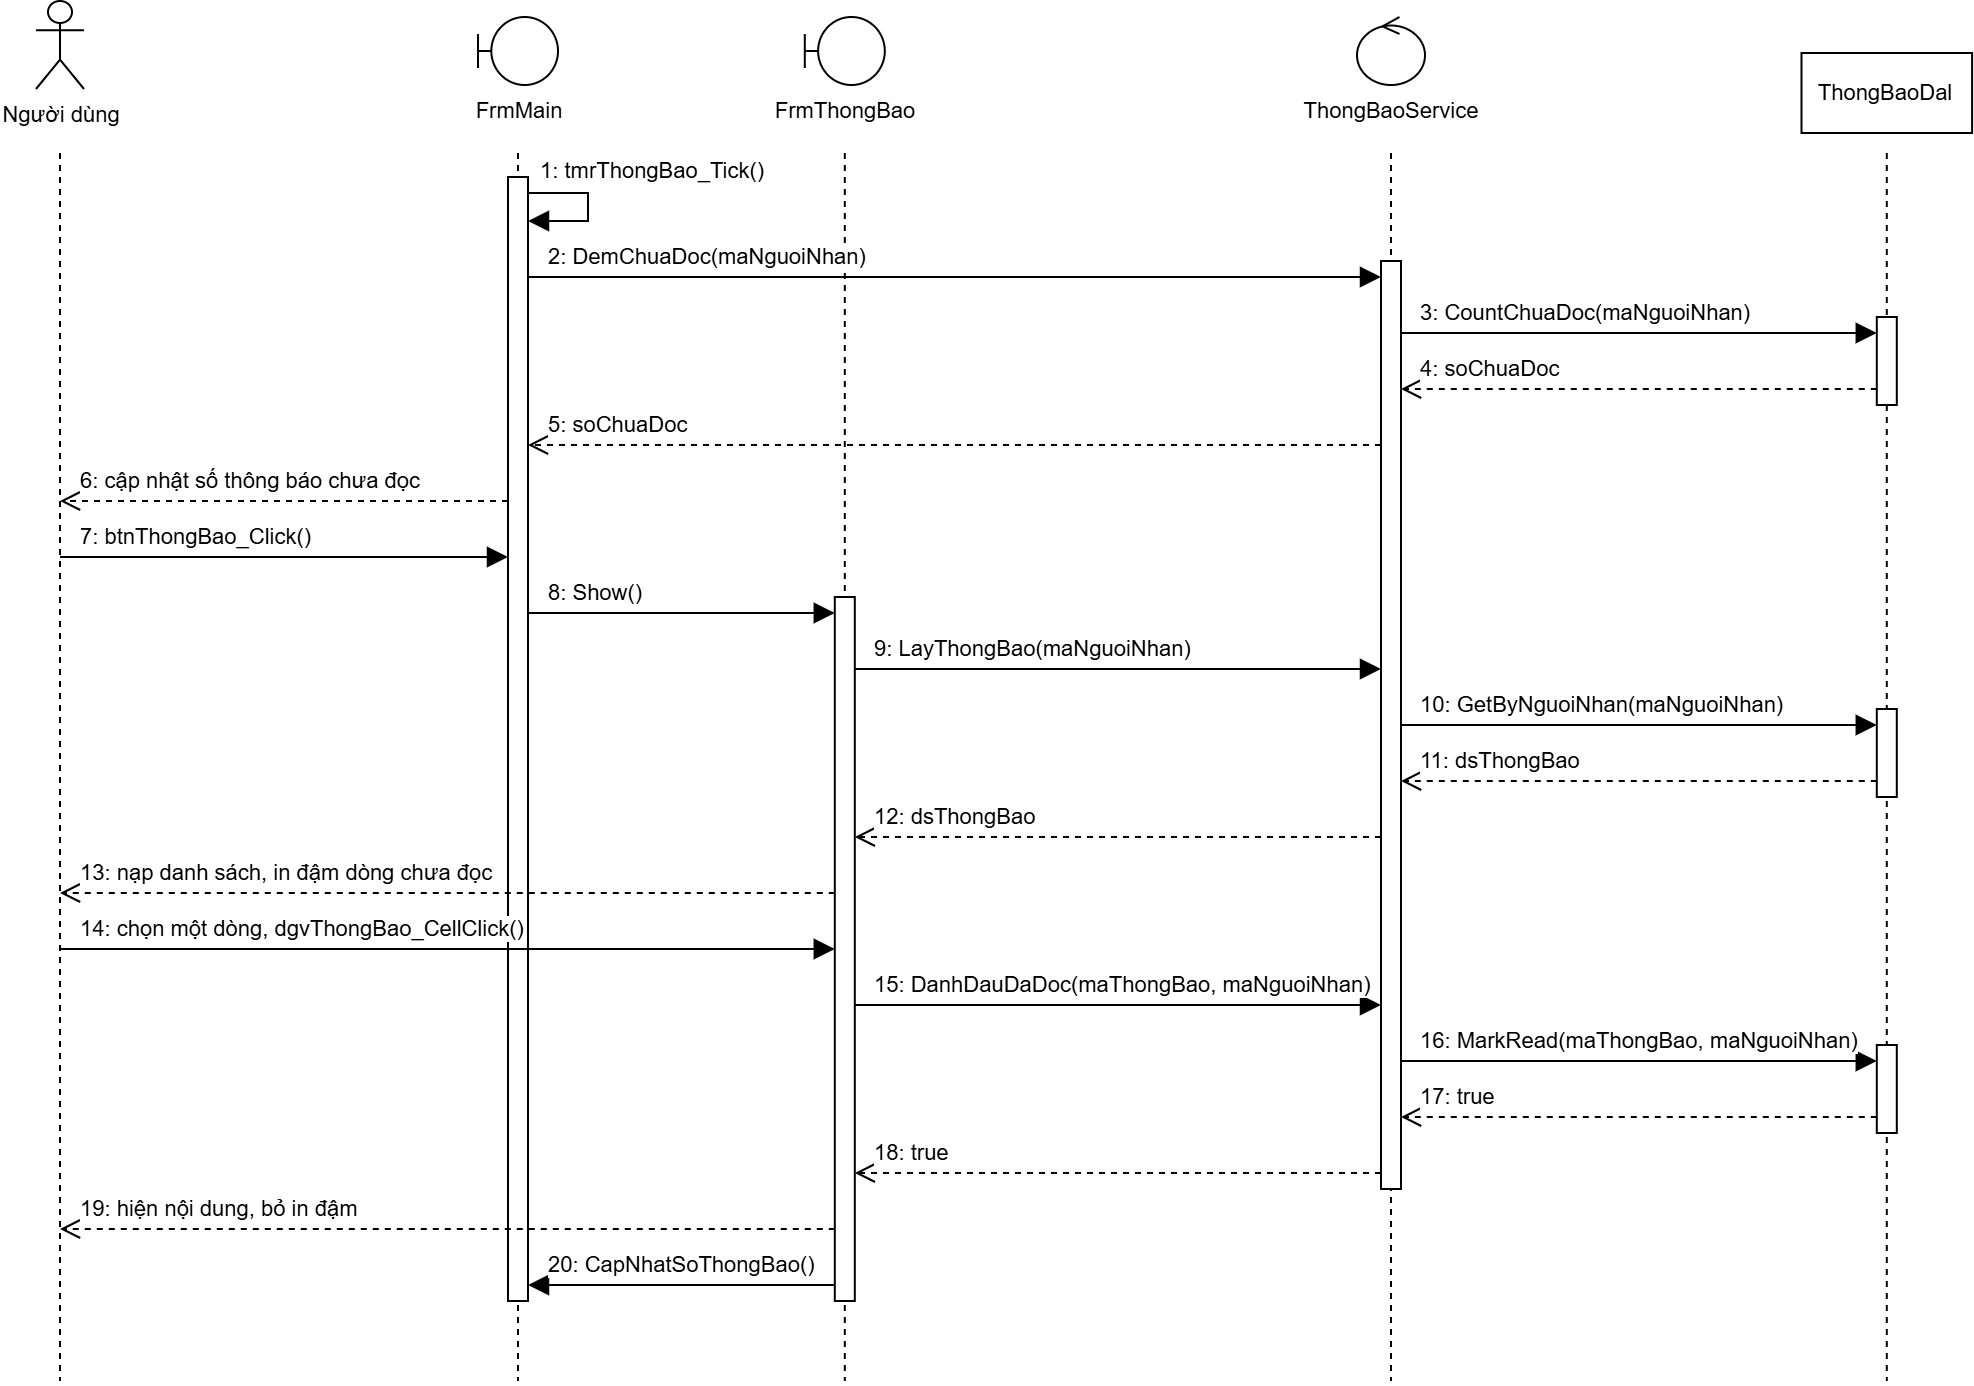

The diagram above was exported from draw.io. Its source (the exported page's mxGraphModel, read from the mxfile embedded in the PNG):
<mxGraphModel dx="1776" dy="909" grid="1" gridSize="10" guides="1" tooltips="1" connect="1" arrows="1" fold="1" page="0" pageScale="1" pageWidth="827" pageHeight="1169" background="#ffffff" math="0" shadow="0">
  <root>
    <mxCell id="0" />
    <mxCell id="1" parent="0" />
    <mxCell id="e1" edge="1" parent="1" style="endArrow=none;dashed=1;html=1;rounded=0;strokeColor=#000000;shadow=0;fontFamily=Arial;fontSize=11;fontColor=#000000;labelBackgroundColor=#ffffff;" value="">
      <mxGeometry relative="1" as="geometry">
        <mxPoint x="49.5" y="80" as="sourcePoint" />
        <mxPoint x="49.5" y="694" as="targetPoint" />
      </mxGeometry>
    </mxCell>
    <mxCell id="c2" parent="1" style="shape=umlActor;verticalLabelPosition=bottom;verticalAlign=top;html=1;outlineConnect=0;labelBackgroundColor=#ffffff;fillColor=#ffffff;strokeColor=#000000;shadow=0;gradientColor=none;fontFamily=Arial;fontSize=11;fontColor=#000000;" value="Người dùng" vertex="1">
      <mxGeometry height="44" width="24" x="37.5" y="4" as="geometry" />
    </mxCell>
    <mxCell id="e3" edge="1" parent="1" style="endArrow=none;dashed=1;html=1;rounded=0;strokeColor=#000000;shadow=0;fontFamily=Arial;fontSize=11;fontColor=#000000;labelBackgroundColor=#ffffff;" value="">
      <mxGeometry relative="1" as="geometry">
        <mxPoint x="278.5" y="80" as="sourcePoint" />
        <mxPoint x="278.5" y="694" as="targetPoint" />
      </mxGeometry>
    </mxCell>
    <mxCell id="c4" parent="1" style="shape=umlBoundary;verticalLabelPosition=bottom;verticalAlign=top;html=1;outlineConnect=0;labelBackgroundColor=#ffffff;fillColor=#ffffff;strokeColor=#000000;shadow=0;gradientColor=none;fontFamily=Arial;fontSize=11;fontColor=#000000;" value="FrmMain" vertex="1">
      <mxGeometry height="34" width="40" x="258.5" y="12" as="geometry" />
    </mxCell>
    <mxCell id="e5" edge="1" parent="1" style="endArrow=none;dashed=1;html=1;rounded=0;strokeColor=#000000;shadow=0;fontFamily=Arial;fontSize=11;fontColor=#000000;labelBackgroundColor=#ffffff;" value="">
      <mxGeometry relative="1" as="geometry">
        <mxPoint x="441.9" y="80" as="sourcePoint" />
        <mxPoint x="441.9" y="694" as="targetPoint" />
      </mxGeometry>
    </mxCell>
    <mxCell id="c6" parent="1" style="shape=umlBoundary;verticalLabelPosition=bottom;verticalAlign=top;html=1;outlineConnect=0;labelBackgroundColor=#ffffff;fillColor=#ffffff;strokeColor=#000000;shadow=0;gradientColor=none;fontFamily=Arial;fontSize=11;fontColor=#000000;" value="FrmThongBao" vertex="1">
      <mxGeometry height="34" width="40" x="421.9" y="12" as="geometry" />
    </mxCell>
    <mxCell id="e7" edge="1" parent="1" style="endArrow=none;dashed=1;html=1;rounded=0;strokeColor=#000000;shadow=0;fontFamily=Arial;fontSize=11;fontColor=#000000;labelBackgroundColor=#ffffff;" value="">
      <mxGeometry relative="1" as="geometry">
        <mxPoint x="715" y="80" as="sourcePoint" />
        <mxPoint x="715" y="694" as="targetPoint" />
      </mxGeometry>
    </mxCell>
    <mxCell id="c8" parent="1" style="shape=umlControl;verticalLabelPosition=bottom;verticalAlign=top;html=1;outlineConnect=0;labelBackgroundColor=#ffffff;fillColor=#ffffff;strokeColor=#000000;shadow=0;gradientColor=none;fontFamily=Arial;fontSize=11;fontColor=#000000;" value="ThongBaoService" vertex="1">
      <mxGeometry height="34" width="34" x="698" y="12" as="geometry" />
    </mxCell>
    <mxCell id="e9" edge="1" parent="1" style="endArrow=none;dashed=1;html=1;rounded=0;strokeColor=#000000;shadow=0;fontFamily=Arial;fontSize=11;fontColor=#000000;labelBackgroundColor=#ffffff;" value="">
      <mxGeometry relative="1" as="geometry">
        <mxPoint x="962.9" y="80" as="sourcePoint" />
        <mxPoint x="962.9" y="694" as="targetPoint" />
      </mxGeometry>
    </mxCell>
    <mxCell id="c10" parent="1" style="rounded=0;whiteSpace=wrap;html=1;fillColor=#ffffff;strokeColor=#000000;shadow=0;gradientColor=none;fontFamily=Arial;fontSize=11;fontColor=#000000;" value="ThongBaoDal" vertex="1">
      <mxGeometry height="40" width="85.3" x="920.25" y="30" as="geometry" />
    </mxCell>
    <mxCell id="c11" parent="1" style="rounded=0;html=1;fillColor=#ffffff;strokeColor=#000000;shadow=0;gradientColor=none;fontFamily=Arial;fontSize=11;fontColor=#000000;" value="" vertex="1">
      <mxGeometry height="562" width="10" x="273.5" y="92" as="geometry" />
    </mxCell>
    <mxCell id="c12" parent="1" style="rounded=0;html=1;fillColor=#ffffff;strokeColor=#000000;shadow=0;gradientColor=none;fontFamily=Arial;fontSize=11;fontColor=#000000;" value="" vertex="1">
      <mxGeometry height="464" width="10" x="710" y="134" as="geometry" />
    </mxCell>
    <mxCell id="c13" parent="1" style="rounded=0;html=1;fillColor=#ffffff;strokeColor=#000000;shadow=0;gradientColor=none;fontFamily=Arial;fontSize=11;fontColor=#000000;" value="" vertex="1">
      <mxGeometry height="44" width="10" x="957.9" y="162" as="geometry" />
    </mxCell>
    <mxCell id="c14" parent="1" style="rounded=0;html=1;fillColor=#ffffff;strokeColor=#000000;shadow=0;gradientColor=none;fontFamily=Arial;fontSize=11;fontColor=#000000;" value="" vertex="1">
      <mxGeometry height="44" width="10" x="957.9" y="358" as="geometry" />
    </mxCell>
    <mxCell id="c15" parent="1" style="rounded=0;html=1;fillColor=#ffffff;strokeColor=#000000;shadow=0;gradientColor=none;fontFamily=Arial;fontSize=11;fontColor=#000000;" value="" vertex="1">
      <mxGeometry height="44" width="10" x="957.9" y="526" as="geometry" />
    </mxCell>
    <mxCell id="c16" parent="1" style="rounded=0;html=1;fillColor=#ffffff;strokeColor=#000000;shadow=0;gradientColor=none;fontFamily=Arial;fontSize=11;fontColor=#000000;" value="" vertex="1">
      <mxGeometry height="352" width="10" x="436.9" y="302" as="geometry" />
    </mxCell>
    <mxCell id="e17" edge="1" parent="1" style="endArrow=block;endFill=1;endSize=8;html=1;rounded=0;strokeColor=#000000;shadow=0;fontFamily=Arial;fontSize=11;fontColor=#000000;labelBackgroundColor=#ffffff;" value="">
      <mxGeometry relative="1" as="geometry">
        <Array as="points">
          <mxPoint x="313.5" y="100" />
          <mxPoint x="313.5" y="114" />
        </Array>
        <mxPoint x="283.5" y="100" as="sourcePoint" />
        <mxPoint x="283.5" y="114" as="targetPoint" />
      </mxGeometry>
    </mxCell>
    <mxCell id="c18" parent="1" style="text;html=1;align=left;verticalAlign=bottom;labelBackgroundColor=#ffffff;fillColor=none;strokeColor=none;fontFamily=Arial;fontSize=11;fontColor=#000000;" value="1: tmrThongBao_Tick()" vertex="1">
      <mxGeometry height="18" width="142.29999999999998" x="287.5" y="80" as="geometry" />
    </mxCell>
    <mxCell id="e19" edge="1" parent="1" style="endArrow=block;endFill=1;endSize=8;html=1;rounded=0;strokeColor=#000000;shadow=0;fontFamily=Arial;fontSize=11;fontColor=#000000;labelBackgroundColor=#ffffff;" value="">
      <mxGeometry relative="1" as="geometry">
        <mxPoint x="283.5" y="142" as="sourcePoint" />
        <mxPoint x="710" y="142" as="targetPoint" />
      </mxGeometry>
    </mxCell>
    <mxCell id="c20" parent="1" style="text;html=1;align=left;verticalAlign=bottom;labelBackgroundColor=#ffffff;fillColor=none;strokeColor=none;fontFamily=Arial;fontSize=11;fontColor=#000000;" value="2: DemChuaDoc(maNguoiNhan)" vertex="1">
      <mxGeometry height="18" width="173.79999999999998" x="291.5" y="123" as="geometry" />
    </mxCell>
    <mxCell id="e21" edge="1" parent="1" style="endArrow=block;endFill=1;endSize=8;html=1;rounded=0;strokeColor=#000000;shadow=0;fontFamily=Arial;fontSize=11;fontColor=#000000;labelBackgroundColor=#ffffff;" value="">
      <mxGeometry relative="1" as="geometry">
        <mxPoint x="720" y="170" as="sourcePoint" />
        <mxPoint x="957.9" y="170" as="targetPoint" />
      </mxGeometry>
    </mxCell>
    <mxCell id="c22" parent="1" style="text;html=1;align=left;verticalAlign=bottom;labelBackgroundColor=#ffffff;fillColor=none;strokeColor=none;fontFamily=Arial;fontSize=11;fontColor=#000000;" value="3: CountChuaDoc(maNguoiNhan)" vertex="1">
      <mxGeometry height="18" width="186.4" x="728" y="151" as="geometry" />
    </mxCell>
    <mxCell id="e23" edge="1" parent="1" style="endArrow=open;endSize=8;dashed=1;html=1;rounded=0;strokeColor=#000000;shadow=0;fontFamily=Arial;fontSize=11;fontColor=#000000;labelBackgroundColor=#ffffff;" value="">
      <mxGeometry relative="1" as="geometry">
        <mxPoint x="957.9" y="198" as="sourcePoint" />
        <mxPoint x="720" y="198" as="targetPoint" />
      </mxGeometry>
    </mxCell>
    <mxCell id="c24" parent="1" style="text;html=1;align=left;verticalAlign=bottom;labelBackgroundColor=#ffffff;fillColor=none;strokeColor=none;fontFamily=Arial;fontSize=11;fontColor=#000000;" value="4: soChuaDoc" vertex="1">
      <mxGeometry height="18" width="85.6" x="728" y="179" as="geometry" />
    </mxCell>
    <mxCell id="e25" edge="1" parent="1" style="endArrow=open;endSize=8;dashed=1;html=1;rounded=0;strokeColor=#000000;shadow=0;fontFamily=Arial;fontSize=11;fontColor=#000000;labelBackgroundColor=#ffffff;" value="">
      <mxGeometry relative="1" as="geometry">
        <mxPoint x="710" y="226" as="sourcePoint" />
        <mxPoint x="283.5" y="226" as="targetPoint" />
      </mxGeometry>
    </mxCell>
    <mxCell id="c26" parent="1" style="text;html=1;align=left;verticalAlign=bottom;labelBackgroundColor=#ffffff;fillColor=none;strokeColor=none;fontFamily=Arial;fontSize=11;fontColor=#000000;" value="5: soChuaDoc" vertex="1">
      <mxGeometry height="18" width="85.6" x="291.5" y="207" as="geometry" />
    </mxCell>
    <mxCell id="e27" edge="1" parent="1" style="endArrow=open;endSize=8;dashed=1;html=1;rounded=0;strokeColor=#000000;shadow=0;fontFamily=Arial;fontSize=11;fontColor=#000000;labelBackgroundColor=#ffffff;" value="">
      <mxGeometry relative="1" as="geometry">
        <mxPoint x="273.5" y="254" as="sourcePoint" />
        <mxPoint x="49.5" y="254" as="targetPoint" />
      </mxGeometry>
    </mxCell>
    <mxCell id="c28" parent="1" style="text;html=1;align=left;verticalAlign=bottom;labelBackgroundColor=#ffffff;fillColor=none;strokeColor=none;fontFamily=Arial;fontSize=11;fontColor=#000000;" value="6: cập nhật số thông báo chưa đọc" vertex="1">
      <mxGeometry height="18" width="217.9" x="57.5" y="235" as="geometry" />
    </mxCell>
    <mxCell id="e29" edge="1" parent="1" style="endArrow=block;endFill=1;endSize=8;html=1;rounded=0;strokeColor=#000000;shadow=0;fontFamily=Arial;fontSize=11;fontColor=#000000;labelBackgroundColor=#ffffff;" value="">
      <mxGeometry relative="1" as="geometry">
        <mxPoint x="49.5" y="282" as="sourcePoint" />
        <mxPoint x="273.5" y="282" as="targetPoint" />
      </mxGeometry>
    </mxCell>
    <mxCell id="c30" parent="1" style="text;html=1;align=left;verticalAlign=bottom;labelBackgroundColor=#ffffff;fillColor=none;strokeColor=none;fontFamily=Arial;fontSize=11;fontColor=#000000;" value="7: btnThongBao_Click()" vertex="1">
      <mxGeometry height="18" width="148.6" x="57.5" y="263" as="geometry" />
    </mxCell>
    <mxCell id="e31" edge="1" parent="1" style="endArrow=block;endFill=1;endSize=8;html=1;rounded=0;strokeColor=#000000;shadow=0;fontFamily=Arial;fontSize=11;fontColor=#000000;labelBackgroundColor=#ffffff;" value="">
      <mxGeometry relative="1" as="geometry">
        <mxPoint x="283.5" y="310" as="sourcePoint" />
        <mxPoint x="436.9" y="310" as="targetPoint" />
      </mxGeometry>
    </mxCell>
    <mxCell id="c32" parent="1" style="text;html=1;align=left;verticalAlign=bottom;labelBackgroundColor=#ffffff;fillColor=none;strokeColor=none;fontFamily=Arial;fontSize=11;fontColor=#000000;" value="8: Show()" vertex="1">
      <mxGeometry height="18" width="66.69999999999999" x="291.5" y="291" as="geometry" />
    </mxCell>
    <mxCell id="e33" edge="1" parent="1" style="endArrow=block;endFill=1;endSize=8;html=1;rounded=0;strokeColor=#000000;shadow=0;fontFamily=Arial;fontSize=11;fontColor=#000000;labelBackgroundColor=#ffffff;" value="">
      <mxGeometry relative="1" as="geometry">
        <mxPoint x="446.9" y="338" as="sourcePoint" />
        <mxPoint x="710" y="338" as="targetPoint" />
      </mxGeometry>
    </mxCell>
    <mxCell id="c34" parent="1" style="text;html=1;align=left;verticalAlign=bottom;labelBackgroundColor=#ffffff;fillColor=none;strokeColor=none;fontFamily=Arial;fontSize=11;fontColor=#000000;" value="9: LayThongBao(maNguoiNhan)" vertex="1">
      <mxGeometry height="18" width="180.1" x="454.9" y="319" as="geometry" />
    </mxCell>
    <mxCell id="e35" edge="1" parent="1" style="endArrow=block;endFill=1;endSize=8;html=1;rounded=0;strokeColor=#000000;shadow=0;fontFamily=Arial;fontSize=11;fontColor=#000000;labelBackgroundColor=#ffffff;" value="">
      <mxGeometry relative="1" as="geometry">
        <mxPoint x="720" y="366" as="sourcePoint" />
        <mxPoint x="957.9" y="366" as="targetPoint" />
      </mxGeometry>
    </mxCell>
    <mxCell id="c36" parent="1" style="text;html=1;align=left;verticalAlign=bottom;labelBackgroundColor=#ffffff;fillColor=none;strokeColor=none;fontFamily=Arial;fontSize=11;fontColor=#000000;" value="10: GetByNguoiNhan(maNguoiNhan)" vertex="1">
      <mxGeometry height="18" width="205.29999999999998" x="728" y="347" as="geometry" />
    </mxCell>
    <mxCell id="e37" edge="1" parent="1" style="endArrow=open;endSize=8;dashed=1;html=1;rounded=0;strokeColor=#000000;shadow=0;fontFamily=Arial;fontSize=11;fontColor=#000000;labelBackgroundColor=#ffffff;" value="">
      <mxGeometry relative="1" as="geometry">
        <mxPoint x="957.9" y="394" as="sourcePoint" />
        <mxPoint x="720" y="394" as="targetPoint" />
      </mxGeometry>
    </mxCell>
    <mxCell id="c38" parent="1" style="text;html=1;align=left;verticalAlign=bottom;labelBackgroundColor=#ffffff;fillColor=none;strokeColor=none;fontFamily=Arial;fontSize=11;fontColor=#000000;" value="11: dsThongBao" vertex="1">
      <mxGeometry height="18" width="98.2" x="728" y="375" as="geometry" />
    </mxCell>
    <mxCell id="e39" edge="1" parent="1" style="endArrow=open;endSize=8;dashed=1;html=1;rounded=0;strokeColor=#000000;shadow=0;fontFamily=Arial;fontSize=11;fontColor=#000000;labelBackgroundColor=#ffffff;" value="">
      <mxGeometry relative="1" as="geometry">
        <mxPoint x="710" y="422" as="sourcePoint" />
        <mxPoint x="446.9" y="422" as="targetPoint" />
      </mxGeometry>
    </mxCell>
    <mxCell id="c40" parent="1" style="text;html=1;align=left;verticalAlign=bottom;labelBackgroundColor=#ffffff;fillColor=none;strokeColor=none;fontFamily=Arial;fontSize=11;fontColor=#000000;" value="12: dsThongBao" vertex="1">
      <mxGeometry height="18" width="98.2" x="454.9" y="403" as="geometry" />
    </mxCell>
    <mxCell id="e41" edge="1" parent="1" style="endArrow=open;endSize=8;dashed=1;html=1;rounded=0;strokeColor=#000000;shadow=0;fontFamily=Arial;fontSize=11;fontColor=#000000;labelBackgroundColor=#ffffff;" value="">
      <mxGeometry relative="1" as="geometry">
        <mxPoint x="436.9" y="450" as="sourcePoint" />
        <mxPoint x="49.5" y="450" as="targetPoint" />
      </mxGeometry>
    </mxCell>
    <mxCell id="c42" parent="1" style="text;html=1;align=left;verticalAlign=bottom;labelBackgroundColor=#ffffff;fillColor=none;strokeColor=none;fontFamily=Arial;fontSize=11;fontColor=#000000;" value="13: nạp danh sách, in đậm dòng chưa đọc" vertex="1">
      <mxGeometry height="18" width="255.7" x="57.5" y="431" as="geometry" />
    </mxCell>
    <mxCell id="e43" edge="1" parent="1" style="endArrow=block;endFill=1;endSize=8;html=1;rounded=0;strokeColor=#000000;shadow=0;fontFamily=Arial;fontSize=11;fontColor=#000000;labelBackgroundColor=#ffffff;" value="">
      <mxGeometry relative="1" as="geometry">
        <mxPoint x="49.5" y="478" as="sourcePoint" />
        <mxPoint x="436.9" y="478" as="targetPoint" />
      </mxGeometry>
    </mxCell>
    <mxCell id="c44" parent="1" style="text;html=1;align=left;verticalAlign=bottom;labelBackgroundColor=#ffffff;fillColor=none;strokeColor=none;fontFamily=Arial;fontSize=11;fontColor=#000000;" value="14: chọn một dòng, dgvThongBao_CellClick()" vertex="1">
      <mxGeometry height="18" width="274.59999999999997" x="57.5" y="459" as="geometry" />
    </mxCell>
    <mxCell id="e45" edge="1" parent="1" style="endArrow=block;endFill=1;endSize=8;html=1;rounded=0;strokeColor=#000000;shadow=0;fontFamily=Arial;fontSize=11;fontColor=#000000;labelBackgroundColor=#ffffff;" value="">
      <mxGeometry relative="1" as="geometry">
        <mxPoint x="446.9" y="506" as="sourcePoint" />
        <mxPoint x="710" y="506" as="targetPoint" />
      </mxGeometry>
    </mxCell>
    <mxCell id="c46" parent="1" style="text;html=1;align=left;verticalAlign=bottom;labelBackgroundColor=#ffffff;fillColor=none;strokeColor=none;fontFamily=Arial;fontSize=11;fontColor=#000000;" value="15: DanhDauDaDoc(maThongBao, maNguoiNhan)" vertex="1">
      <mxGeometry height="18" width="268.3" x="454.9" y="487" as="geometry" />
    </mxCell>
    <mxCell id="e47" edge="1" parent="1" style="endArrow=block;endFill=1;endSize=8;html=1;rounded=0;strokeColor=#000000;shadow=0;fontFamily=Arial;fontSize=11;fontColor=#000000;labelBackgroundColor=#ffffff;" value="">
      <mxGeometry relative="1" as="geometry">
        <mxPoint x="720" y="534" as="sourcePoint" />
        <mxPoint x="957.9" y="534" as="targetPoint" />
      </mxGeometry>
    </mxCell>
    <mxCell id="c48" parent="1" style="text;html=1;align=left;verticalAlign=bottom;labelBackgroundColor=#ffffff;fillColor=none;strokeColor=none;fontFamily=Arial;fontSize=11;fontColor=#000000;" value="16: MarkRead(maThongBao, maNguoiNhan)" vertex="1">
      <mxGeometry height="18" width="243.1" x="728" y="515" as="geometry" />
    </mxCell>
    <mxCell id="e49" edge="1" parent="1" style="endArrow=open;endSize=8;dashed=1;html=1;rounded=0;strokeColor=#000000;shadow=0;fontFamily=Arial;fontSize=11;fontColor=#000000;labelBackgroundColor=#ffffff;" value="">
      <mxGeometry relative="1" as="geometry">
        <mxPoint x="957.9" y="562" as="sourcePoint" />
        <mxPoint x="720" y="562" as="targetPoint" />
      </mxGeometry>
    </mxCell>
    <mxCell id="c50" parent="1" style="text;html=1;align=left;verticalAlign=bottom;labelBackgroundColor=#ffffff;fillColor=none;strokeColor=none;fontFamily=Arial;fontSize=11;fontColor=#000000;" value="17: true" vertex="1">
      <mxGeometry height="18" width="60.4" x="728" y="543" as="geometry" />
    </mxCell>
    <mxCell id="e51" edge="1" parent="1" style="endArrow=open;endSize=8;dashed=1;html=1;rounded=0;strokeColor=#000000;shadow=0;fontFamily=Arial;fontSize=11;fontColor=#000000;labelBackgroundColor=#ffffff;" value="">
      <mxGeometry relative="1" as="geometry">
        <mxPoint x="710" y="590" as="sourcePoint" />
        <mxPoint x="446.9" y="590" as="targetPoint" />
      </mxGeometry>
    </mxCell>
    <mxCell id="c52" parent="1" style="text;html=1;align=left;verticalAlign=bottom;labelBackgroundColor=#ffffff;fillColor=none;strokeColor=none;fontFamily=Arial;fontSize=11;fontColor=#000000;" value="18: true" vertex="1">
      <mxGeometry height="18" width="60.4" x="454.9" y="571" as="geometry" />
    </mxCell>
    <mxCell id="e53" edge="1" parent="1" style="endArrow=open;endSize=8;dashed=1;html=1;rounded=0;strokeColor=#000000;shadow=0;fontFamily=Arial;fontSize=11;fontColor=#000000;labelBackgroundColor=#ffffff;" value="">
      <mxGeometry relative="1" as="geometry">
        <mxPoint x="436.9" y="618" as="sourcePoint" />
        <mxPoint x="49.5" y="618" as="targetPoint" />
      </mxGeometry>
    </mxCell>
    <mxCell id="c54" parent="1" style="text;html=1;align=left;verticalAlign=bottom;labelBackgroundColor=#ffffff;fillColor=none;strokeColor=none;fontFamily=Arial;fontSize=11;fontColor=#000000;" value="19: hiện nội dung, bỏ in đậm" vertex="1">
      <mxGeometry height="18" width="186.4" x="57.5" y="599" as="geometry" />
    </mxCell>
    <mxCell id="e55" edge="1" parent="1" style="endArrow=block;endFill=1;endSize=8;html=1;rounded=0;strokeColor=#000000;shadow=0;fontFamily=Arial;fontSize=11;fontColor=#000000;labelBackgroundColor=#ffffff;" value="">
      <mxGeometry relative="1" as="geometry">
        <mxPoint x="436.9" y="646" as="sourcePoint" />
        <mxPoint x="283.5" y="646" as="targetPoint" />
      </mxGeometry>
    </mxCell>
    <mxCell id="c56" parent="1" style="text;html=1;align=left;verticalAlign=bottom;labelBackgroundColor=#ffffff;fillColor=none;strokeColor=none;fontFamily=Arial;fontSize=11;fontColor=#000000;" value="20: CapNhatSoThongBao()" vertex="1">
      <mxGeometry height="18" width="154.9" x="291.5" y="627" as="geometry" />
    </mxCell>
  </root>
</mxGraphModel>